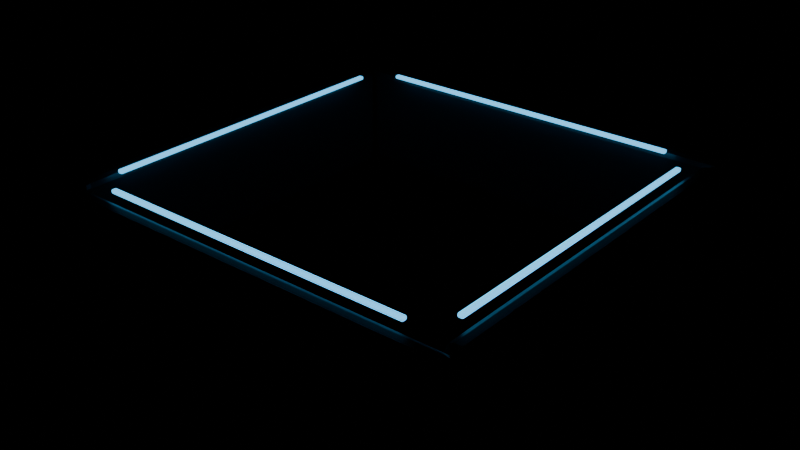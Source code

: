# Source: sea-frame.blend  (saved by Blender 5.2.45; exported with 4.5.12 LTS)
import bpy
from mathutils import Matrix  # noqa: F401  (used for matrix-valued properties, if any)

bpy.ops.wm.read_factory_settings(use_empty=True)
scene = bpy.context.scene
scene.name = 'RF_sea-frame'

# ---- collections
col_rf_export_temp = bpy.data.collections.new('RF_EXPORT_TEMP'); scene.collection.children.link(col_rf_export_temp)

# ---- materials (node trees are filled in below, after node groups)
mat_rf_graphite_frame = bpy.data.materials.new('RF_graphite-frame')
mat_rf_graphite_frame.diffuse_color = (0.035, 0.09, 0.11, 1.0)
mat_rf_blue_light = bpy.data.materials.new('RF_blue-light')
mat_rf_blue_light.diffuse_color = (0.12, 0.64, 1.0, 1.0)

# ---- material node trees
mat_rf_graphite_frame.use_nodes = True; mat_rf_graphite_frame.node_tree.nodes.clear()
_N = mat_rf_graphite_frame.node_tree.nodes; _L = mat_rf_graphite_frame.node_tree.links
n0 = _N.new('ShaderNodeBsdfPrincipled'); n0.name = 'Principled BSDF'; n0.location = (-200, 100)
n0.inputs[0].default_value = (0.035, 0.09, 0.11, 1.0)
n0.inputs[1].default_value = 0.57
n0.inputs[2].default_value = 0.38
n0.inputs[10].default_value = 0.005
n1 = _N.new('ShaderNodeOutputMaterial'); n1.name = 'Material Output'; n1.location = (200, 100)
_L.new(n0.outputs[0], n1.inputs[0])
n1.is_active_output = True
mat_rf_blue_light.use_nodes = True; mat_rf_blue_light.node_tree.nodes.clear()
_N = mat_rf_blue_light.node_tree.nodes; _L = mat_rf_blue_light.node_tree.links
n0 = _N.new('ShaderNodeBsdfPrincipled'); n0.name = 'Principled BSDF'; n0.location = (-200, 100)
n0.inputs[0].default_value = (0.12, 0.64, 1.0, 1.0)
n0.inputs[2].default_value = 0.2
n0.inputs[10].default_value = 0.005
n0.inputs[27].default_value = (0.1, 0.55, 1.0, 1.0)
n0.inputs[28].default_value = 1.8
n1 = _N.new('ShaderNodeOutputMaterial'); n1.name = 'Material Output'; n1.location = (200, 100)
_L.new(n0.outputs[0], n1.inputs[0])
n1.is_active_output = True

# ---- meshes
me_cube_057 = bpy.data.meshes.new('Cube.057')
me_cube_057.from_pydata([(-0.48, -0.0225, -0.12), (-0.48, -0.0225, 0.12), (-0.48, 0.0225, -0.12), (-0.48, 0.0225, 0.12), (0.48, -0.0225, -0.12), (0.48, -0.0225, 0.12), (0.48, 0.0225, -0.12), (0.48, 0.0225, 0.12)], [], [(0, 1, 3, 2), (2, 3, 7, 6), (6, 7, 5, 4), (4, 5, 1, 0), (2, 6, 4, 0), (7, 3, 1, 5)])
_uv = me_cube_057.uv_layers.new(name='UVMap')
_uv.uv.foreach_set('vector', [0.375, 0.0, 0.625, 0.0, 0.625, 0.25, 0.375, 0.25, 0.375, 0.25, 0.625, 0.25, 0.625, 0.5, 0.375, 0.5, 0.375, 0.5, 0.625, 0.5, 0.625, 0.75, 0.375, 0.75, 0.375, 0.75, 0.625, 0.75, 0.625, 1.0, 0.375, 1.0, 0.125, 0.5, 0.375, 0.5, 0.375, 0.75, 0.125, 0.75, 0.625, 0.5, 0.875, 0.5, 0.875, 0.75, 0.625, 0.75])
me_cube_057.materials.append(mat_rf_graphite_frame)
me_cube_057.update()
me_cube_058 = bpy.data.meshes.new('Cube.058')
me_cube_058.from_pydata([(-0.0225, -0.43, -0.12), (-0.0225, -0.43, 0.12), (-0.0225, 0.43, -0.12), (-0.0225, 0.43, 0.12), (0.0225, -0.43, -0.12), (0.0225, -0.43, 0.12), (0.0225, 0.43, -0.12), (0.0225, 0.43, 0.12)], [], [(0, 1, 3, 2), (2, 3, 7, 6), (6, 7, 5, 4), (4, 5, 1, 0), (2, 6, 4, 0), (7, 3, 1, 5)])
_uv = me_cube_058.uv_layers.new(name='UVMap')
_uv.uv.foreach_set('vector', [0.375, 0.0, 0.625, 0.0, 0.625, 0.25, 0.375, 0.25, 0.375, 0.25, 0.625, 0.25, 0.625, 0.5, 0.375, 0.5, 0.375, 0.5, 0.625, 0.5, 0.625, 0.75, 0.375, 0.75, 0.375, 0.75, 0.625, 0.75, 0.625, 1.0, 0.375, 1.0, 0.125, 0.5, 0.375, 0.5, 0.375, 0.75, 0.125, 0.75, 0.625, 0.5, 0.875, 0.5, 0.875, 0.75, 0.625, 0.75])
me_cube_058.materials.append(mat_rf_graphite_frame)
me_cube_058.update()
me_cube_059 = bpy.data.meshes.new('Cube.059')
me_cube_059.from_pydata([(-0.36, -0.006, -0.0045), (-0.36, -0.006, 0.0045), (-0.36, 0.006, -0.0045), (-0.36, 0.006, 0.0045), (0.36, -0.006, -0.0045), (0.36, -0.006, 0.0045), (0.36, 0.006, -0.0045), (0.36, 0.006, 0.0045)], [], [(0, 1, 3, 2), (2, 3, 7, 6), (6, 7, 5, 4), (4, 5, 1, 0), (2, 6, 4, 0), (7, 3, 1, 5)])
_uv = me_cube_059.uv_layers.new(name='UVMap')
_uv.uv.foreach_set('vector', [0.375, 0.0, 0.625, 0.0, 0.625, 0.25, 0.375, 0.25, 0.375, 0.25, 0.625, 0.25, 0.625, 0.5, 0.375, 0.5, 0.375, 0.5, 0.625, 0.5, 0.625, 0.75, 0.375, 0.75, 0.375, 0.75, 0.625, 0.75, 0.625, 1.0, 0.375, 1.0, 0.125, 0.5, 0.375, 0.5, 0.375, 0.75, 0.125, 0.75, 0.625, 0.5, 0.875, 0.5, 0.875, 0.75, 0.625, 0.75])
me_cube_059.materials.append(mat_rf_blue_light)
me_cube_059.update()
me_cube_060 = bpy.data.meshes.new('Cube.060')
me_cube_060.from_pydata([(-0.006, -0.36, -0.0045), (-0.006, -0.36, 0.0045), (-0.006, 0.36, -0.0045), (-0.006, 0.36, 0.0045), (0.006, -0.36, -0.0045), (0.006, -0.36, 0.0045), (0.006, 0.36, -0.0045), (0.006, 0.36, 0.0045)], [], [(0, 1, 3, 2), (2, 3, 7, 6), (6, 7, 5, 4), (4, 5, 1, 0), (2, 6, 4, 0), (7, 3, 1, 5)])
_uv = me_cube_060.uv_layers.new(name='UVMap')
_uv.uv.foreach_set('vector', [0.375, 0.0, 0.625, 0.0, 0.625, 0.25, 0.375, 0.25, 0.375, 0.25, 0.625, 0.25, 0.625, 0.5, 0.375, 0.5, 0.375, 0.5, 0.625, 0.5, 0.625, 0.75, 0.375, 0.75, 0.375, 0.75, 0.625, 0.75, 0.625, 1.0, 0.375, 1.0, 0.125, 0.5, 0.375, 0.5, 0.375, 0.75, 0.125, 0.75, 0.625, 0.5, 0.875, 0.5, 0.875, 0.75, 0.625, 0.75])
me_cube_060.materials.append(mat_rf_blue_light)
me_cube_060.update()
me_cube_061 = bpy.data.meshes.new('Cube.061')
me_cube_061.from_pydata([(-0.48, -0.0225, -0.12), (-0.48, -0.0225, 0.12), (-0.48, 0.0225, -0.12), (-0.48, 0.0225, 0.12), (0.48, -0.0225, -0.12), (0.48, -0.0225, 0.12), (0.48, 0.0225, -0.12), (0.48, 0.0225, 0.12)], [], [(0, 1, 3, 2), (2, 3, 7, 6), (6, 7, 5, 4), (4, 5, 1, 0), (2, 6, 4, 0), (7, 3, 1, 5)])
_uv = me_cube_061.uv_layers.new(name='UVMap')
_uv.uv.foreach_set('vector', [0.375, 0.0, 0.625, 0.0, 0.625, 0.25, 0.375, 0.25, 0.375, 0.25, 0.625, 0.25, 0.625, 0.5, 0.375, 0.5, 0.375, 0.5, 0.625, 0.5, 0.625, 0.75, 0.375, 0.75, 0.375, 0.75, 0.625, 0.75, 0.625, 1.0, 0.375, 1.0, 0.125, 0.5, 0.375, 0.5, 0.375, 0.75, 0.125, 0.75, 0.625, 0.5, 0.875, 0.5, 0.875, 0.75, 0.625, 0.75])
me_cube_061.materials.append(mat_rf_graphite_frame)
me_cube_061.update()
me_cube_062 = bpy.data.meshes.new('Cube.062')
me_cube_062.from_pydata([(-0.0225, -0.43, -0.12), (-0.0225, -0.43, 0.12), (-0.0225, 0.43, -0.12), (-0.0225, 0.43, 0.12), (0.0225, -0.43, -0.12), (0.0225, -0.43, 0.12), (0.0225, 0.43, -0.12), (0.0225, 0.43, 0.12)], [], [(0, 1, 3, 2), (2, 3, 7, 6), (6, 7, 5, 4), (4, 5, 1, 0), (2, 6, 4, 0), (7, 3, 1, 5)])
_uv = me_cube_062.uv_layers.new(name='UVMap')
_uv.uv.foreach_set('vector', [0.375, 0.0, 0.625, 0.0, 0.625, 0.25, 0.375, 0.25, 0.375, 0.25, 0.625, 0.25, 0.625, 0.5, 0.375, 0.5, 0.375, 0.5, 0.625, 0.5, 0.625, 0.75, 0.375, 0.75, 0.375, 0.75, 0.625, 0.75, 0.625, 1.0, 0.375, 1.0, 0.125, 0.5, 0.375, 0.5, 0.375, 0.75, 0.125, 0.75, 0.625, 0.5, 0.875, 0.5, 0.875, 0.75, 0.625, 0.75])
me_cube_062.materials.append(mat_rf_graphite_frame)
me_cube_062.update()
me_cube_063 = bpy.data.meshes.new('Cube.063')
me_cube_063.from_pydata([(-0.36, -0.006, -0.0045), (-0.36, -0.006, 0.0045), (-0.36, 0.006, -0.0045), (-0.36, 0.006, 0.0045), (0.36, -0.006, -0.0045), (0.36, -0.006, 0.0045), (0.36, 0.006, -0.0045), (0.36, 0.006, 0.0045)], [], [(0, 1, 3, 2), (2, 3, 7, 6), (6, 7, 5, 4), (4, 5, 1, 0), (2, 6, 4, 0), (7, 3, 1, 5)])
_uv = me_cube_063.uv_layers.new(name='UVMap')
_uv.uv.foreach_set('vector', [0.375, 0.0, 0.625, 0.0, 0.625, 0.25, 0.375, 0.25, 0.375, 0.25, 0.625, 0.25, 0.625, 0.5, 0.375, 0.5, 0.375, 0.5, 0.625, 0.5, 0.625, 0.75, 0.375, 0.75, 0.375, 0.75, 0.625, 0.75, 0.625, 1.0, 0.375, 1.0, 0.125, 0.5, 0.375, 0.5, 0.375, 0.75, 0.125, 0.75, 0.625, 0.5, 0.875, 0.5, 0.875, 0.75, 0.625, 0.75])
me_cube_063.materials.append(mat_rf_blue_light)
me_cube_063.update()
me_cube_064 = bpy.data.meshes.new('Cube.064')
me_cube_064.from_pydata([(-0.006, -0.36, -0.0045), (-0.006, -0.36, 0.0045), (-0.006, 0.36, -0.0045), (-0.006, 0.36, 0.0045), (0.006, -0.36, -0.0045), (0.006, -0.36, 0.0045), (0.006, 0.36, -0.0045), (0.006, 0.36, 0.0045)], [], [(0, 1, 3, 2), (2, 3, 7, 6), (6, 7, 5, 4), (4, 5, 1, 0), (2, 6, 4, 0), (7, 3, 1, 5)])
_uv = me_cube_064.uv_layers.new(name='UVMap')
_uv.uv.foreach_set('vector', [0.375, 0.0, 0.625, 0.0, 0.625, 0.25, 0.375, 0.25, 0.375, 0.25, 0.625, 0.25, 0.625, 0.5, 0.375, 0.5, 0.375, 0.5, 0.625, 0.5, 0.625, 0.75, 0.375, 0.75, 0.375, 0.75, 0.625, 0.75, 0.625, 1.0, 0.375, 1.0, 0.125, 0.5, 0.375, 0.5, 0.375, 0.75, 0.125, 0.75, 0.625, 0.5, 0.875, 0.5, 0.875, 0.75, 0.625, 0.75])
me_cube_064.materials.append(mat_rf_blue_light)
me_cube_064.update()

# ---- objects
ob_rf_sea_frame_x = bpy.data.objects.new('RF_sea-frame-x', me_cube_057)
ob_rf_sea_frame_y = bpy.data.objects.new('RF_sea-frame-y', me_cube_058)
ob_rf_sea_light_x = bpy.data.objects.new('RF_sea-light-x', me_cube_059)
ob_rf_sea_light_y = bpy.data.objects.new('RF_sea-light-y', me_cube_060)
ob_rf_sea_frame_x_001 = bpy.data.objects.new('RF_sea-frame-x.001', me_cube_061)
ob_rf_sea_frame_y_001 = bpy.data.objects.new('RF_sea-frame-y.001', me_cube_062)
ob_rf_sea_light_x_001 = bpy.data.objects.new('RF_sea-light-x.001', me_cube_063)
ob_rf_sea_light_y_001 = bpy.data.objects.new('RF_sea-light-y.001', me_cube_064)

# ---- transforms, parenting, visibility, modifiers, constraints
ob_rf_sea_frame_x.location = (0.0, -0.46, -0.05)
_m = ob_rf_sea_frame_x.modifiers.new('machined edges', 'BEVEL')
_m.width = 0.014
_m.width_pct = 0.014
_m.segments = 2
_m = ob_rf_sea_frame_x.modifiers.new('weighted normals', 'WEIGHTED_NORMAL')
_m.keep_sharp = True
ob_rf_sea_frame_y.location = (-0.46, 0.0, -0.05)
_m = ob_rf_sea_frame_y.modifiers.new('machined edges', 'BEVEL')
_m.width = 0.014
_m.width_pct = 0.014
_m.segments = 2
_m = ob_rf_sea_frame_y.modifiers.new('weighted normals', 'WEIGHTED_NORMAL')
_m.keep_sharp = True
ob_rf_sea_light_x.location = (0.0, -0.42, 0.077)
_m = ob_rf_sea_light_x.modifiers.new('machined edges', 'BEVEL')
_m.width = 0.003
_m.width_pct = 0.003
_m.segments = 2
_m = ob_rf_sea_light_x.modifiers.new('weighted normals', 'WEIGHTED_NORMAL')
_m.keep_sharp = True
ob_rf_sea_light_y.location = (-0.42, 0.0, 0.077)
_m = ob_rf_sea_light_y.modifiers.new('machined edges', 'BEVEL')
_m.width = 0.003
_m.width_pct = 0.003
_m.segments = 2
_m = ob_rf_sea_light_y.modifiers.new('weighted normals', 'WEIGHTED_NORMAL')
_m.keep_sharp = True
ob_rf_sea_frame_x_001.location = (0.0, 0.46, -0.05)
_m = ob_rf_sea_frame_x_001.modifiers.new('machined edges', 'BEVEL')
_m.width = 0.014
_m.width_pct = 0.014
_m.segments = 2
_m = ob_rf_sea_frame_x_001.modifiers.new('weighted normals', 'WEIGHTED_NORMAL')
_m.keep_sharp = True
ob_rf_sea_frame_y_001.location = (0.46, 0.0, -0.05)
_m = ob_rf_sea_frame_y_001.modifiers.new('machined edges', 'BEVEL')
_m.width = 0.014
_m.width_pct = 0.014
_m.segments = 2
_m = ob_rf_sea_frame_y_001.modifiers.new('weighted normals', 'WEIGHTED_NORMAL')
_m.keep_sharp = True
ob_rf_sea_light_x_001.location = (0.0, 0.42, 0.077)
_m = ob_rf_sea_light_x_001.modifiers.new('machined edges', 'BEVEL')
_m.width = 0.003
_m.width_pct = 0.003
_m.segments = 2
_m = ob_rf_sea_light_x_001.modifiers.new('weighted normals', 'WEIGHTED_NORMAL')
_m.keep_sharp = True
ob_rf_sea_light_y_001.location = (0.42, 0.0, 0.077)
_m = ob_rf_sea_light_y_001.modifiers.new('machined edges', 'BEVEL')
_m.width = 0.003
_m.width_pct = 0.003
_m.segments = 2
_m = ob_rf_sea_light_y_001.modifiers.new('weighted normals', 'WEIGHTED_NORMAL')
_m.keep_sharp = True

# ---- collection membership
col_rf_export_temp.objects.link(ob_rf_sea_frame_x)
col_rf_export_temp.objects.link(ob_rf_sea_frame_y)
col_rf_export_temp.objects.link(ob_rf_sea_light_x)
col_rf_export_temp.objects.link(ob_rf_sea_light_y)
col_rf_export_temp.objects.link(ob_rf_sea_frame_x_001)
col_rf_export_temp.objects.link(ob_rf_sea_frame_y_001)
col_rf_export_temp.objects.link(ob_rf_sea_light_x_001)
col_rf_export_temp.objects.link(ob_rf_sea_light_y_001)

# ---- scene / render settings (as saved in the file)
scene.frame_start = 1; scene.frame_end = 250; scene.frame_set(1)
scene.render.engine = 'BLENDER_EEVEE_NEXT'
scene.render.image_settings.exr_codec = 'NONE'
scene.render.use_bake_clear = False
scene.render.bake_margin = 0
scene.render.bake_bias = 0.0
scene.render.bake_samples = 0
scene.render.simplify_subdivision_render = 0
scene.render.simplify_child_particles_render = 0.0
scene.render.compositor_device = 'GPU'
scene.eevee.use_volume_custom_range = False
scene.eevee.gtao_distance = 0.0
scene.eevee.use_fast_gi = False
scene.eevee.fast_gi_thickness_near = 0.1
scene.eevee.fast_gi_thickness_far = 0.0
scene.eevee.ray_tracing_options.screen_trace_thickness = 0.1
bpy.context.view_layer.update()

# ---- added for rendering (the .blend has no active camera): camera
cam_auto = bpy.data.cameras.new('AutoCamera')
cam_auto.lens = 50.0
cam_auto.sensor_width = 36.0
cam_auto.clip_end = 1000.0
ob_auto_camera = bpy.data.objects.new('AutoCamera', cam_auto)
scene.collection.objects.link(ob_auto_camera)
ob_auto_camera.location = (1.28393, -1.54072, 0.982895)
ob_auto_camera.rotation_euler = (1.09748, -7.21219e-08, 0.694738)
scene.camera = ob_auto_camera
bpy.context.view_layer.update()
